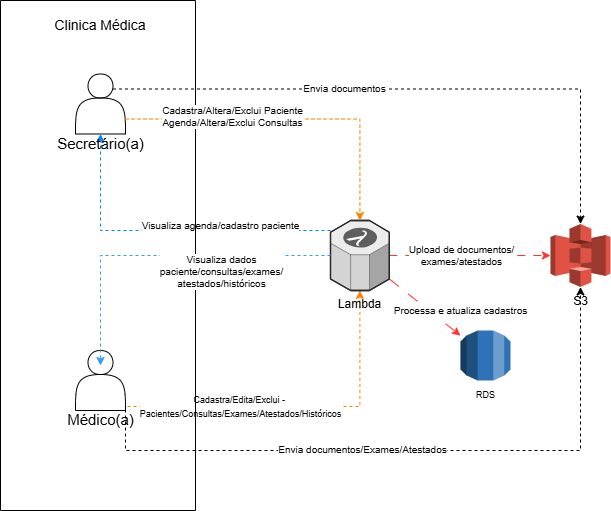

The diagram above was exported from draw.io. Its source (the exported page's mxGraphModel, read from the mxfile embedded in the PNG):
<mxGraphModel dx="946" dy="1766" grid="1" gridSize="10" guides="1" tooltips="1" connect="1" arrows="1" fold="1" page="1" pageScale="1" pageWidth="827" pageHeight="1169" math="0" shadow="0">
  <root>
    <mxCell id="0" />
    <mxCell id="1" parent="0" />
    <mxCell id="k3rkh_pDZ-KU51RIfpRx-20" value="S3" style="outlineConnect=0;dashed=0;verticalLabelPosition=bottom;verticalAlign=top;align=center;html=1;shape=mxgraph.aws3.s3;fillColor=#E05243;gradientColor=none;strokeColor=#FF3333;" vertex="1" parent="1">
      <mxGeometry x="640" y="113.5" width="60" height="63" as="geometry" />
    </mxCell>
    <mxCell id="k3rkh_pDZ-KU51RIfpRx-21" style="edgeStyle=orthogonalEdgeStyle;rounded=0;orthogonalLoop=1;jettySize=auto;html=1;exitX=0.92;exitY=0.933;exitDx=0;exitDy=0;exitPerimeter=0;flowAnimation=1;dashed=1;strokeColor=#FF8000;" edge="1" parent="1" source="k3rkh_pDZ-KU51RIfpRx-10" target="k3rkh_pDZ-KU51RIfpRx-25">
      <mxGeometry relative="1" as="geometry">
        <mxPoint x="380" y="246" as="targetPoint" />
      </mxGeometry>
    </mxCell>
    <mxCell id="k3rkh_pDZ-KU51RIfpRx-56" value="&lt;span style=&quot;text-wrap-mode: wrap;&quot;&gt;&lt;font style=&quot;font-size: 9px;&quot;&gt;Cadastra/Edita/Exclui -&amp;nbsp;&lt;/font&gt;&lt;/span&gt;&lt;div style=&quot;&quot;&gt;&lt;span style=&quot;text-wrap-mode: wrap;&quot;&gt;&lt;font style=&quot;font-size: 9px;&quot;&gt;Pacientes/Consultas/Exames/Atestados/Históricos&lt;/font&gt;&lt;/span&gt;&lt;/div&gt;" style="edgeLabel;html=1;align=center;verticalAlign=middle;resizable=0;points=[];labelBackgroundColor=default;" vertex="1" connectable="0" parent="k3rkh_pDZ-KU51RIfpRx-21">
      <mxGeometry x="-0.3342" relative="1" as="geometry">
        <mxPoint x="1" as="offset" />
      </mxGeometry>
    </mxCell>
    <mxCell id="k3rkh_pDZ-KU51RIfpRx-57" style="edgeStyle=orthogonalEdgeStyle;rounded=0;orthogonalLoop=1;jettySize=auto;html=1;strokeColor=#FF3333;dashed=1;dashPattern=8 8;flowAnimation=1;" edge="1" parent="1" source="k3rkh_pDZ-KU51RIfpRx-25" target="k3rkh_pDZ-KU51RIfpRx-20">
      <mxGeometry relative="1" as="geometry" />
    </mxCell>
    <mxCell id="k3rkh_pDZ-KU51RIfpRx-58" value="Upload de documentos/&lt;div&gt;exames/atestados&lt;/div&gt;" style="edgeLabel;html=1;align=center;verticalAlign=middle;resizable=0;points=[];fontSize=10;" vertex="1" connectable="0" parent="k3rkh_pDZ-KU51RIfpRx-57">
      <mxGeometry x="-0.1043" y="1" relative="1" as="geometry">
        <mxPoint as="offset" />
      </mxGeometry>
    </mxCell>
    <mxCell id="k3rkh_pDZ-KU51RIfpRx-65" style="rounded=0;orthogonalLoop=1;jettySize=auto;html=1;strokeColor=#FF3333;dashed=1;dashPattern=12 12;flowAnimation=1;" edge="1" parent="1" source="k3rkh_pDZ-KU51RIfpRx-25" target="k3rkh_pDZ-KU51RIfpRx-63">
      <mxGeometry relative="1" as="geometry" />
    </mxCell>
    <mxCell id="k3rkh_pDZ-KU51RIfpRx-66" value="&lt;font size=&quot;1&quot;&gt;Processa e atualiza cadastros&lt;/font&gt;" style="edgeLabel;html=1;align=center;verticalAlign=middle;resizable=0;points=[];" vertex="1" connectable="0" parent="k3rkh_pDZ-KU51RIfpRx-65">
      <mxGeometry x="-0.357" y="2" relative="1" as="geometry">
        <mxPoint x="47" y="15" as="offset" />
      </mxGeometry>
    </mxCell>
    <mxCell id="k3rkh_pDZ-KU51RIfpRx-69" style="edgeStyle=orthogonalEdgeStyle;rounded=0;orthogonalLoop=1;jettySize=auto;html=1;entryX=0.5;entryY=1;entryDx=0;entryDy=0;strokeColor=#007FFF;flowAnimation=1;dashed=1;" edge="1" parent="1" source="k3rkh_pDZ-KU51RIfpRx-25" target="k3rkh_pDZ-KU51RIfpRx-44">
      <mxGeometry relative="1" as="geometry">
        <Array as="points">
          <mxPoint x="190" y="120" />
        </Array>
      </mxGeometry>
    </mxCell>
    <mxCell id="k3rkh_pDZ-KU51RIfpRx-71" value="&lt;span style=&quot;font-size: 10px;&quot;&gt;Visualiza agenda/cadastro paciente&lt;/span&gt;" style="edgeLabel;html=1;align=center;verticalAlign=middle;resizable=0;points=[];" vertex="1" connectable="0" parent="k3rkh_pDZ-KU51RIfpRx-69">
      <mxGeometry x="-0.3201" relative="1" as="geometry">
        <mxPoint y="-6" as="offset" />
      </mxGeometry>
    </mxCell>
    <mxCell id="k3rkh_pDZ-KU51RIfpRx-25" value="Lambda" style="verticalLabelPosition=bottom;html=1;verticalAlign=top;strokeWidth=1;align=center;outlineConnect=0;dashed=0;outlineConnect=0;shape=mxgraph.aws3d.lambda;fillColor=#ECECEC;strokeColor=#5E5E5E;aspect=fixed;strokeColor2=#292929;strokeColor3=#ffffff;" vertex="1" parent="1">
      <mxGeometry x="420" y="110" width="58.81" height="70" as="geometry" />
    </mxCell>
    <mxCell id="k3rkh_pDZ-KU51RIfpRx-43" value="" style="swimlane;startSize=0;" vertex="1" parent="1">
      <mxGeometry x="90" y="-110" width="195" height="510" as="geometry" />
    </mxCell>
    <mxCell id="k3rkh_pDZ-KU51RIfpRx-44" value="Secretário(a)" style="shape=actor;verticalAlign=bottom;fontSize=15;html=1;convertToSvg=0;spacing=-19;" vertex="1" parent="k3rkh_pDZ-KU51RIfpRx-43">
      <mxGeometry x="75" y="73.5" width="50" height="60" as="geometry" />
    </mxCell>
    <mxCell id="k3rkh_pDZ-KU51RIfpRx-47" value="Clinica Médica" style="text;html=1;whiteSpace=wrap;strokeColor=none;fillColor=none;align=center;verticalAlign=middle;rounded=0;fontSize=14;" vertex="1" parent="k3rkh_pDZ-KU51RIfpRx-43">
      <mxGeometry x="45" y="10" width="110" height="30" as="geometry" />
    </mxCell>
    <mxCell id="k3rkh_pDZ-KU51RIfpRx-10" value="Médico(a)" style="shape=actor;verticalAlign=bottom;fontSize=15;html=1;convertToSvg=0;spacing=-19;" vertex="1" parent="k3rkh_pDZ-KU51RIfpRx-43">
      <mxGeometry x="75" y="350" width="50" height="60" as="geometry" />
    </mxCell>
    <mxCell id="k3rkh_pDZ-KU51RIfpRx-67" style="edgeStyle=orthogonalEdgeStyle;rounded=0;orthogonalLoop=1;jettySize=auto;html=1;dashed=1;flowAnimation=1;strokeColor=#3399FF;" edge="1" parent="k3rkh_pDZ-KU51RIfpRx-43" source="k3rkh_pDZ-KU51RIfpRx-25">
      <mxGeometry relative="1" as="geometry">
        <mxPoint x="300" y="270" as="sourcePoint" />
        <mxPoint x="100" y="365" as="targetPoint" />
      </mxGeometry>
    </mxCell>
    <mxCell id="k3rkh_pDZ-KU51RIfpRx-68" value="Visualiza dados&lt;div&gt;paciente/consultas/exames/&lt;/div&gt;&lt;div&gt;atestados/históricos&lt;/div&gt;" style="edgeLabel;html=1;align=center;verticalAlign=middle;resizable=0;points=[];fontSize=10;" vertex="1" connectable="0" parent="k3rkh_pDZ-KU51RIfpRx-67">
      <mxGeometry x="-0.0744" y="-1" relative="1" as="geometry">
        <mxPoint x="47" y="16" as="offset" />
      </mxGeometry>
    </mxCell>
    <mxCell id="k3rkh_pDZ-KU51RIfpRx-49" style="edgeStyle=orthogonalEdgeStyle;rounded=0;orthogonalLoop=1;jettySize=auto;html=1;exitX=1;exitY=0.75;exitDx=0;exitDy=0;dashed=1;flowAnimation=1;strokeColor=#FF8000;" edge="1" parent="1" source="k3rkh_pDZ-KU51RIfpRx-44" target="k3rkh_pDZ-KU51RIfpRx-25">
      <mxGeometry relative="1" as="geometry">
        <mxPoint x="450" y="80" as="targetPoint" />
      </mxGeometry>
    </mxCell>
    <mxCell id="k3rkh_pDZ-KU51RIfpRx-55" value="Cadastra/Altera/Exclui Paciente&lt;div&gt;&lt;span style=&quot;background-color: light-dark(#ffffff, var(--ge-dark-color, #121212)); color: light-dark(rgb(0, 0, 0), rgb(255, 255, 255));&quot;&gt;Agenda/Altera/Exclui Consultas&lt;/span&gt;&lt;/div&gt;" style="edgeLabel;html=1;align=center;verticalAlign=middle;resizable=0;points=[];fontSize=10;" vertex="1" connectable="0" parent="k3rkh_pDZ-KU51RIfpRx-49">
      <mxGeometry x="-0.1788" y="3" relative="1" as="geometry">
        <mxPoint x="-32" as="offset" />
      </mxGeometry>
    </mxCell>
    <mxCell id="k3rkh_pDZ-KU51RIfpRx-59" style="edgeStyle=orthogonalEdgeStyle;rounded=0;orthogonalLoop=1;jettySize=auto;html=1;exitX=0.5;exitY=1;exitDx=0;exitDy=0;entryX=0.5;entryY=1;entryDx=0;entryDy=0;entryPerimeter=0;dashed=1;flowAnimation=1;" edge="1" parent="1" source="k3rkh_pDZ-KU51RIfpRx-10" target="k3rkh_pDZ-KU51RIfpRx-20">
      <mxGeometry relative="1" as="geometry">
        <Array as="points">
          <mxPoint x="215" y="340" />
          <mxPoint x="670" y="340" />
        </Array>
      </mxGeometry>
    </mxCell>
    <mxCell id="k3rkh_pDZ-KU51RIfpRx-60" value="Envia documentos/Exames/Atestados" style="edgeLabel;html=1;align=center;verticalAlign=middle;resizable=0;points=[];fontSize=10;" vertex="1" connectable="0" parent="k3rkh_pDZ-KU51RIfpRx-59">
      <mxGeometry x="-0.1196" y="2" relative="1" as="geometry">
        <mxPoint as="offset" />
      </mxGeometry>
    </mxCell>
    <mxCell id="k3rkh_pDZ-KU51RIfpRx-63" value="&lt;font style=&quot;font-size: 9px;&quot;&gt;RDS&lt;/font&gt;&lt;div&gt;&lt;br&gt;&lt;/div&gt;" style="outlineConnect=0;dashed=0;verticalLabelPosition=bottom;verticalAlign=top;align=center;html=1;shape=mxgraph.aws3.rds;fillColor=#2E73B8;gradientColor=none;" vertex="1" parent="1">
      <mxGeometry x="550" y="220" width="50" height="50" as="geometry" />
    </mxCell>
    <mxCell id="k3rkh_pDZ-KU51RIfpRx-61" style="edgeStyle=orthogonalEdgeStyle;rounded=0;orthogonalLoop=1;jettySize=auto;html=1;exitX=0.75;exitY=0.25;exitDx=0;exitDy=0;exitPerimeter=0;dashed=1;flowAnimation=1;entryX=0.5;entryY=0;entryDx=0;entryDy=0;entryPerimeter=0;" edge="1" parent="1" source="k3rkh_pDZ-KU51RIfpRx-44" target="k3rkh_pDZ-KU51RIfpRx-20">
      <mxGeometry relative="1" as="geometry">
        <mxPoint x="675" y="83.5" as="targetPoint" />
      </mxGeometry>
    </mxCell>
    <mxCell id="k3rkh_pDZ-KU51RIfpRx-62" value="Envia documentos" style="edgeLabel;html=1;align=center;verticalAlign=middle;resizable=0;points=[];fontSize=10;" vertex="1" connectable="0" parent="k3rkh_pDZ-KU51RIfpRx-61">
      <mxGeometry x="-0.2317" y="1" relative="1" as="geometry">
        <mxPoint as="offset" />
      </mxGeometry>
    </mxCell>
  </root>
</mxGraphModel>